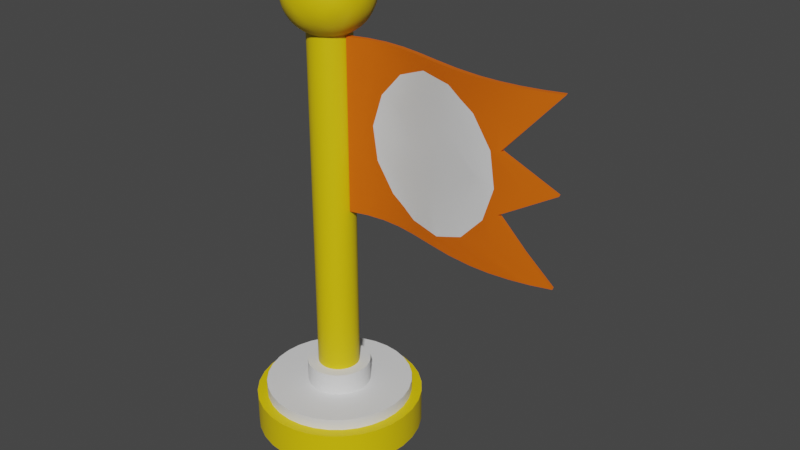 # Source: FlagPole.blend  (saved by Blender 3.6.11; exported with 4.5.12 LTS)
import bpy
from mathutils import Matrix  # noqa: F401  (used for matrix-valued properties, if any)

bpy.ops.wm.read_factory_settings(use_empty=True)
scene = bpy.context.scene
scene.name = 'Scene'

# ---- collections
col_collection = bpy.data.collections.new('Collection'); scene.collection.children.link(col_collection)

# ---- materials (node trees are filled in below, after node groups)
mat_chips = bpy.data.materials.new('Chips')
mat_chips.use_transparent_shadow = False
mat_egg___white = bpy.data.materials.new('Egg - White')
mat_egg___white.use_transparent_shadow = False
mat_carrot = bpy.data.materials.new('Carrot')
mat_carrot.use_transparent_shadow = False

# ---- node groups
ng_auto_smooth = bpy.data.node_groups.new('Auto Smooth', 'GeometryNodeTree')
_s = ng_auto_smooth.interface.new_socket(name='Geometry', in_out='OUTPUT', socket_type='NodeSocketGeometry')
_s = ng_auto_smooth.interface.new_socket(name='Geometry', in_out='INPUT', socket_type='NodeSocketGeometry')
_s = ng_auto_smooth.interface.new_socket(name='Angle', in_out='INPUT', socket_type='NodeSocketFloat')
_s.subtype = 'ANGLE'
_s.min_value = 0.0
_s.max_value = 3.142
ng_auto_smooth.is_modifier = True
_N = ng_auto_smooth.nodes; _L = ng_auto_smooth.links
n0 = _N.new('NodeGroupOutput'); n0.name = 'Group Output'; n0.location = (480, -100)
n1 = _N.new('NodeGroupInput'); n1.name = 'Group Input'; n1.location = (-420, -300)
n2 = _N.new('NodeGroupInput'); n2.name = 'Group Input.001'; n2.location = (-60, -100)
n3 = _N.new('GeometryNodeSetShadeSmooth'); n3.name = 'Set Shade Smooth'; n3.location = (120, -100)
n3.domain = 'EDGE'
n4 = _N.new('GeometryNodeSetShadeSmooth'); n4.name = 'Set Shade Smooth.001'; n4.location = (300, -100)
n5 = _N.new('GeometryNodeInputMeshEdgeAngle'); n5.name = 'Edge Angle'; n5.location = (-420, -220)
n6 = _N.new('GeometryNodeInputEdgeSmooth'); n6.name = 'Is Edge Smooth'; n6.location = (-60, -160)
n7 = _N.new('GeometryNodeInputShadeSmooth'); n7.name = 'Is Face Smooth'; n7.location = (-240, -340)
n8 = _N.new('FunctionNodeBooleanMath'); n8.name = 'Boolean Math'; n8.location = (-60, -220)
n9 = _N.new('FunctionNodeCompare'); n9.name = 'Compare'; n9.location = (-240, -180)
n9.operation = 'LESS_EQUAL'
_L.new(n5.outputs[0], n9.inputs[0])
_L.new(n4.outputs[0], n0.inputs[0])
_L.new(n1.outputs[1], n9.inputs[1])
_L.new(n9.outputs[0], n8.inputs[0])
_L.new(n7.outputs[0], n8.inputs[1])
_L.new(n2.outputs[0], n3.inputs[0])
_L.new(n6.outputs[0], n3.inputs[1])
_L.new(n3.outputs[0], n4.inputs[0])
_L.new(n8.outputs[0], n3.inputs[2])
n0.is_active_output = True

# ---- material node trees
mat_chips.use_nodes = True; mat_chips.node_tree.nodes.clear()
_N = mat_chips.node_tree.nodes; _L = mat_chips.node_tree.links
n0 = _N.new('ShaderNodeBsdfPrincipled'); n0.name = 'Principled BSDF'; n0.location = (10, 300)
n0.distribution = 'GGX'
n0.subsurface_method = 'RANDOM_WALK_SKIN'
n0.inputs[0].default_value = (0.8, 0.5827, 0.0, 1.0)
n0.inputs[3].default_value = 1.45
n0.inputs[27].default_value = (0.0, 0.0, 0.0, 1.0)
n0.inputs[28].default_value = 1.0
n1 = _N.new('ShaderNodeOutputMaterial'); n1.name = 'Material Output'; n1.location = (300, 300)
_L.new(n0.outputs[0], n1.inputs[0])
n1.is_active_output = True
mat_egg___white.use_nodes = True; mat_egg___white.node_tree.nodes.clear()
_N = mat_egg___white.node_tree.nodes; _L = mat_egg___white.node_tree.links
n0 = _N.new('ShaderNodeBsdfPrincipled'); n0.name = 'Principled BSDF'; n0.location = (10, 300)
n0.distribution = 'GGX'
n0.subsurface_method = 'RANDOM_WALK_SKIN'
n0.inputs[3].default_value = 1.45
n0.inputs[27].default_value = (0.0, 0.0, 0.0, 1.0)
n0.inputs[28].default_value = 1.0
n1 = _N.new('ShaderNodeOutputMaterial'); n1.name = 'Material Output'; n1.location = (300, 300)
_L.new(n0.outputs[0], n1.inputs[0])
n1.is_active_output = True
mat_carrot.use_nodes = True; mat_carrot.node_tree.nodes.clear()
_N = mat_carrot.node_tree.nodes; _L = mat_carrot.node_tree.links
n0 = _N.new('ShaderNodeBsdfPrincipled'); n0.name = 'Principled BSDF'; n0.location = (10, 300)
n0.distribution = 'GGX'
n0.subsurface_method = 'RANDOM_WALK_SKIN'
n0.inputs[0].default_value = (0.8, 0.1308, 0.0, 1.0)
n0.inputs[3].default_value = 1.45
n0.inputs[27].default_value = (0.0, 0.0, 0.0, 1.0)
n0.inputs[28].default_value = 1.0
n1 = _N.new('ShaderNodeOutputMaterial'); n1.name = 'Material Output'; n1.location = (300, 300)
_L.new(n0.outputs[0], n1.inputs[0])
n1.is_active_output = True

# ---- world
world_world = bpy.data.worlds.new('World'); scene.world = world_world
world_world.use_nodes = True; world_world.node_tree.nodes.clear()
_N = world_world.node_tree.nodes; _L = world_world.node_tree.links
n0 = _N.new('ShaderNodeOutputWorld'); n0.name = 'World Output'; n0.location = (300, 300)
n1 = _N.new('ShaderNodeBackground'); n1.name = 'Background'; n1.location = (10, 300)
n1.inputs[0].default_value = (0.05088, 0.05088, 0.05088, 1.0)
_L.new(n1.outputs[0], n0.inputs[0])
n0.is_active_output = True
world_world.color = (0.05088, 0.05088, 0.05088)
world_world.use_sun_shadow = False
world_world.sun_shadow_jitter_overblur = 0.0

# ---- meshes
me_cylinder = bpy.data.meshes.new('Cylinder')
me_cylinder.from_pydata([(0.0, 1.0, -1.0), (0.0, 0.879, 1.0), (0.1951, 0.9808, -1.0), (0.1715, 0.8621, 1.0), (0.3827, 0.9239, -1.0), (0.3364, 0.8121, 1.0), (0.5556, 0.8315, -1.0), (0.4883, 0.7309, 1.0), (0.7071, 0.7071, -1.0), (0.6215, 0.6215, 1.0), (0.8315, 0.5556, -1.0), (0.7309, 0.4883, 1.0), (0.9239, 0.3827, -1.0), (0.8121, 0.3364, 1.0), (0.9808, 0.1951, -1.0), (0.8621, 0.1715, 1.0), (1.0, 0.0, -1.0), (0.879, 0.0, 1.0), (0.9808, -0.1951, -1.0), (0.8621, -0.1715, 1.0), (0.9239, -0.3827, -1.0), (0.8121, -0.3364, 1.0), (0.8315, -0.5556, -1.0), (0.7309, -0.4883, 1.0), (0.7071, -0.7071, -1.0), (0.6215, -0.6215, 1.0), (0.5556, -0.8315, -1.0), (0.4883, -0.7309, 1.0), (0.3827, -0.9239, -1.0), (0.3364, -0.8121, 1.0), (0.1951, -0.9808, -1.0), (0.1715, -0.8621, 1.0), (0.0, -1.0, -1.0), (0.0, -0.879, 1.0), (-0.1951, -0.9808, -1.0), (-0.1715, -0.8621, 1.0), (-0.3827, -0.9239, -1.0), (-0.3364, -0.8121, 1.0), (-0.5556, -0.8315, -1.0), (-0.4883, -0.7309, 1.0), (-0.7071, -0.7071, -1.0), (-0.6215, -0.6215, 1.0), (-0.8315, -0.5556, -1.0), (-0.7309, -0.4883, 1.0), (-0.9239, -0.3827, -1.0), (-0.8121, -0.3364, 1.0), (-0.9808, -0.1951, -1.0), (-0.8621, -0.1715, 1.0), (-1.0, 0.0, -1.0), (-0.879, 0.0, 1.0), (-0.9808, 0.1951, -1.0), (-0.8621, 0.1715, 1.0), (-0.9239, 0.3827, -1.0), (-0.8121, 0.3364, 1.0), (-0.8315, 0.5556, -1.0), (-0.7309, 0.4883, 1.0), (-0.7071, 0.7071, -1.0), (-0.6215, 0.6215, 1.0), (-0.5556, 0.8315, -1.0), (-0.4883, 0.7309, 1.0), (-0.3827, 0.9239, -1.0), (-0.3364, 0.8121, 1.0), (-0.1951, 0.9808, -1.0), (-0.1715, 0.8621, 1.0), (0.1951, 0.9808, 1.0), (0.0, 1.0, 1.0), (0.3827, 0.9239, 1.0), (0.5556, 0.8315, 1.0), (0.7071, 0.7071, 1.0), (0.8315, 0.5556, 1.0), (0.9239, 0.3827, 1.0), (0.9808, 0.1951, 1.0), (1.0, 0.0, 1.0), (0.9808, -0.1951, 1.0), (0.9239, -0.3827, 1.0), (0.8315, -0.5556, 1.0), (0.7071, -0.7071, 1.0), (0.5556, -0.8315, 1.0), (0.3827, -0.9239, 1.0), (0.1951, -0.9808, 1.0), (0.0, -1.0, 1.0), (-0.1951, -0.9808, 1.0), (-0.3827, -0.9239, 1.0), (-0.5556, -0.8315, 1.0), (-0.7071, -0.7071, 1.0), (-0.8315, -0.5556, 1.0), (-0.9239, -0.3827, 1.0), (-0.9808, -0.1951, 1.0), (-1.0, 0.0, 1.0), (-0.9808, 0.1951, 1.0), (-0.9239, 0.3827, 1.0), (-0.8315, 0.5556, 1.0), (-0.7071, 0.7071, 1.0), (-0.5556, 0.8315, 1.0), (-0.3827, 0.9239, 1.0), (-0.1951, 0.9808, 1.0), (0.07358, 0.3699, 1.674), (-2.14e-09, 0.3772, 1.674), (0.1443, 0.3484, 1.674), (0.2095, 0.3136, 1.674), (0.2667, 0.2667, 1.674), (0.3136, 0.2095, 1.674), (0.3484, 0.1443, 1.674), (0.3699, 0.07358, 1.674), (0.3772, 0.0, 1.674), (0.3699, -0.07358, 1.674), (0.3484, -0.1443, 1.674), (0.3136, -0.2095, 1.674), (0.2667, -0.2667, 1.674), (0.2095, -0.3136, 1.674), (0.1443, -0.3484, 1.674), (0.07358, -0.3699, 1.674), (-2.14e-09, -0.3772, 1.674), (-0.07358, -0.3699, 1.674), (-0.1443, -0.3484, 1.674), (-0.2095, -0.3136, 1.674), (-0.2667, -0.2667, 1.674), (-0.3136, -0.2095, 1.674), (-0.3484, -0.1443, 1.674), (-0.3699, -0.07358, 1.674), (-0.3772, 0.0, 1.674), (-0.3699, 0.07358, 1.674), (-0.3484, 0.1443, 1.674), (-0.3136, 0.2095, 1.674), (-0.2667, 0.2667, 1.674), (-0.2095, 0.3136, 1.674), (-0.1443, 0.3484, 1.674), (-0.07358, 0.3699, 1.674), (0.1715, 0.8621, 1.674), (-2.14e-09, 0.879, 1.674), (0.3364, 0.8121, 1.674), (0.4883, 0.7309, 1.674), (0.6215, 0.6215, 1.674), (0.7309, 0.4883, 1.674), (0.8121, 0.3364, 1.674), (0.8621, 0.1715, 1.674), (0.879, 0.0, 1.674), (0.8621, -0.1715, 1.674), (0.8121, -0.3364, 1.674), (0.7309, -0.4883, 1.674), (0.6215, -0.6215, 1.674), (0.4883, -0.7309, 1.674), (0.3364, -0.8121, 1.674), (0.1715, -0.8621, 1.674), (-2.14e-09, -0.879, 1.674), (-0.1715, -0.8621, 1.674), (-0.3364, -0.8121, 1.674), (-0.4883, -0.7309, 1.674), (-0.6215, -0.6215, 1.674), (-0.7309, -0.4883, 1.674), (-0.8121, -0.3364, 1.674), (-0.8621, -0.1715, 1.674), (-0.879, 0.0, 1.674), (-0.8621, 0.1715, 1.674), (-0.8121, 0.3364, 1.674), (-0.7309, 0.4883, 1.674), (-0.6215, 0.6215, 1.674), (-0.4883, 0.7309, 1.674), (-0.3364, 0.8121, 1.674), (-0.1715, 0.8621, 1.674), (0.04844, 0.2435, 2.968), (-5.238e-08, 0.2483, 2.968), (0.09502, 0.2294, 2.968), (0.1379, 0.2064, 2.968), (0.1756, 0.1756, 2.968), (0.2064, 0.1379, 2.968), (0.2294, 0.09502, 2.968), (0.2435, 0.04844, 2.968), (0.2483, 5.21e-08, 2.968), (0.2435, -0.04844, 2.968), (0.2294, -0.09502, 2.968), (0.2064, -0.1379, 2.968), (0.1756, -0.1756, 2.968), (0.1379, -0.2064, 2.968), (0.09502, -0.2294, 2.968), (0.04844, -0.2435, 2.968), (5.182e-08, -0.2483, 2.968), (-0.04844, -0.2435, 2.968), (-0.09502, -0.2294, 2.968), (-0.1379, -0.2064, 2.968), (-0.1756, -0.1756, 2.968), (-0.2064, -0.1379, 2.968), (-0.2294, -0.09502, 2.968), (-0.2435, -0.04844, 2.968), (-0.2483, -5.21e-08, 2.968), (-0.2435, 0.04844, 2.968), (-0.2294, 0.09502, 2.968), (-0.2064, 0.1379, 2.968), (-0.1756, 0.1756, 2.968), (-0.1379, 0.2064, 2.968), (-0.09502, 0.2294, 2.968), (-0.04844, 0.2435, 2.968), (0.07358, 0.3699, 2.968), (-2.807e-10, 0.3772, 2.968), (0.1443, 0.3484, 2.968), (0.2095, 0.3136, 2.968), (0.2667, 0.2667, 2.968), (0.3136, 0.2095, 2.968), (0.3484, 0.1443, 2.968), (0.3699, 0.07358, 2.968), (0.3772, 0.0, 2.968), (0.3699, -0.07358, 2.968), (0.3484, -0.1443, 2.968), (0.3136, -0.2095, 2.968), (0.2667, -0.2667, 2.968), (0.2095, -0.3136, 2.968), (0.1443, -0.3484, 2.968), (0.07358, -0.3699, 2.968), (-2.807e-10, -0.3772, 2.968), (-0.07358, -0.3699, 2.968), (-0.1443, -0.3484, 2.968), (-0.2095, -0.3136, 2.968), (-0.2667, -0.2667, 2.968), (-0.3136, -0.2095, 2.968), (-0.3484, -0.1443, 2.968), (-0.3699, -0.07358, 2.968), (-0.3772, 0.0, 2.968), (-0.3699, 0.07358, 2.968), (-0.3484, 0.1443, 2.968), (-0.3136, 0.2095, 2.968), (-0.2667, 0.2667, 2.968), (-0.2095, 0.3136, 2.968), (-0.1443, 0.3484, 2.968), (-0.07358, 0.3699, 2.968), (0.04844, 0.2435, 22.74), (-6.754e-07, 0.2483, 22.74), (0.09502, 0.2294, 22.74), (0.1379, 0.2064, 22.74), (0.1756, 0.1756, 22.74), (0.2064, 0.1379, 22.74), (0.2294, 0.09502, 22.74), (0.2435, 0.04844, 22.74), (0.2483, 5.21e-08, 22.74), (0.2435, -0.04844, 22.74), (0.2294, -0.09502, 22.74), (0.2064, -0.1379, 22.74), (0.1756, -0.1756, 22.74), (0.1379, -0.2064, 22.74), (0.09502, -0.2294, 22.74), (0.04844, -0.2435, 22.74), (-5.712e-07, -0.2483, 22.74), (-0.04844, -0.2435, 22.74), (-0.09502, -0.2294, 22.74), (-0.1379, -0.2064, 22.74), (-0.1756, -0.1756, 22.74), (-0.2064, -0.1379, 22.74), (-0.2294, -0.09502, 22.74), (-0.2435, -0.04844, 22.74), (-0.2483, -5.21e-08, 22.74), (-0.2435, 0.04844, 22.74), (-0.2294, 0.09502, 22.74), (-0.2064, 0.1379, 22.74), (-0.1756, 0.1756, 22.74), (-0.1379, 0.2064, 22.74), (-0.09502, 0.2294, 22.74), (-0.04844, 0.2435, 22.74)], [], [(0, 65, 64, 2), (2, 64, 66, 4), (4, 66, 67, 6), (6, 67, 68, 8), (8, 68, 69, 10), (10, 69, 70, 12), (12, 70, 71, 14), (14, 71, 72, 16), (16, 72, 73, 18), (18, 73, 74, 20), (20, 74, 75, 22), (22, 75, 76, 24), (24, 76, 77, 26), (26, 77, 78, 28), (28, 78, 79, 30), (30, 79, 80, 32), (32, 80, 81, 34), (34, 81, 82, 36), (36, 82, 83, 38), (38, 83, 84, 40), (40, 84, 85, 42), (42, 85, 86, 44), (44, 86, 87, 46), (46, 87, 88, 48), (48, 88, 89, 50), (50, 89, 90, 52), (52, 90, 91, 54), (54, 91, 92, 56), (56, 92, 93, 58), (58, 93, 94, 60), (23, 21, 138, 139), (60, 94, 95, 62), (62, 95, 65, 0), (0, 2, 4, 6, 8, 10, 12, 14, 16, 18, 20, 22, 24, 26, 28, 30, 32, 34, 36, 38, 40, 42, 44, 46, 48, 50, 52, 54, 56, 58, 60, 62), (1, 3, 64, 65), (3, 5, 66, 64), (5, 7, 67, 66), (7, 9, 68, 67), (9, 11, 69, 68), (11, 13, 70, 69), (13, 15, 71, 70), (15, 17, 72, 71), (17, 19, 73, 72), (19, 21, 74, 73), (21, 23, 75, 74), (23, 25, 76, 75), (25, 27, 77, 76), (27, 29, 78, 77), (29, 31, 79, 78), (31, 33, 80, 79), (33, 35, 81, 80), (35, 37, 82, 81), (37, 39, 83, 82), (39, 41, 84, 83), (41, 43, 85, 84), (43, 45, 86, 85), (45, 47, 87, 86), (47, 49, 88, 87), (49, 51, 89, 88), (51, 53, 90, 89), (53, 55, 91, 90), (55, 57, 92, 91), (57, 59, 93, 92), (59, 61, 94, 93), (61, 63, 95, 94), (63, 1, 65, 95), (121, 120, 216, 217), (51, 49, 152, 153), (25, 23, 139, 140), (53, 51, 153, 154), (27, 25, 140, 141), (55, 53, 154, 155), (29, 27, 141, 142), (3, 1, 129, 128), (57, 55, 155, 156), (31, 29, 142, 143), (5, 3, 128, 130), (59, 57, 156, 157), (33, 31, 143, 144), (7, 5, 130, 131), (61, 59, 157, 158), (35, 33, 144, 145), (9, 7, 131, 132), (63, 61, 158, 159), (37, 35, 145, 146), (11, 9, 132, 133), (1, 63, 159, 129), (39, 37, 146, 147), (13, 11, 133, 134), (41, 39, 147, 148), (15, 13, 134, 135), (43, 41, 148, 149), (17, 15, 135, 136), (45, 43, 149, 150), (19, 17, 136, 137), (47, 45, 150, 151), (21, 19, 137, 138), (49, 47, 151, 152), (97, 96, 128, 129), (96, 98, 130, 128), (98, 99, 131, 130), (99, 100, 132, 131), (100, 101, 133, 132), (101, 102, 134, 133), (102, 103, 135, 134), (103, 104, 136, 135), (104, 105, 137, 136), (105, 106, 138, 137), (106, 107, 139, 138), (107, 108, 140, 139), (108, 109, 141, 140), (109, 110, 142, 141), (110, 111, 143, 142), (111, 112, 144, 143), (112, 113, 145, 144), (113, 114, 146, 145), (114, 115, 147, 146), (115, 116, 148, 147), (116, 117, 149, 148), (117, 118, 150, 149), (118, 119, 151, 150), (119, 120, 152, 151), (120, 121, 153, 152), (121, 122, 154, 153), (122, 123, 155, 154), (123, 124, 156, 155), (124, 125, 157, 156), (125, 126, 158, 157), (126, 127, 159, 158), (127, 97, 129, 159), (183, 182, 246, 247), (108, 107, 203, 204), (122, 121, 217, 218), (109, 108, 204, 205), (123, 122, 218, 219), (110, 109, 205, 206), (96, 97, 193, 192), (124, 123, 219, 220), (111, 110, 206, 207), (98, 96, 192, 194), (125, 124, 220, 221), (112, 111, 207, 208), (99, 98, 194, 195), (126, 125, 221, 222), (113, 112, 208, 209), (100, 99, 195, 196), (127, 126, 222, 223), (114, 113, 209, 210), (101, 100, 196, 197), (97, 127, 223, 193), (115, 114, 210, 211), (102, 101, 197, 198), (116, 115, 211, 212), (103, 102, 198, 199), (117, 116, 212, 213), (104, 103, 199, 200), (118, 117, 213, 214), (105, 104, 200, 201), (119, 118, 214, 215), (106, 105, 201, 202), (120, 119, 215, 216), (107, 106, 202, 203), (161, 160, 192, 193), (160, 162, 194, 192), (162, 163, 195, 194), (163, 164, 196, 195), (164, 165, 197, 196), (165, 166, 198, 197), (166, 167, 199, 198), (167, 168, 200, 199), (168, 169, 201, 200), (169, 170, 202, 201), (170, 171, 203, 202), (171, 172, 204, 203), (172, 173, 205, 204), (173, 174, 206, 205), (174, 175, 207, 206), (175, 176, 208, 207), (176, 177, 209, 208), (177, 178, 210, 209), (178, 179, 211, 210), (179, 180, 212, 211), (180, 181, 213, 212), (181, 182, 214, 213), (182, 183, 215, 214), (183, 184, 216, 215), (184, 185, 217, 216), (185, 186, 218, 217), (186, 187, 219, 218), (187, 188, 220, 219), (188, 189, 221, 220), (189, 190, 222, 221), (190, 191, 223, 222), (191, 161, 193, 223), (224, 225, 255, 254, 253, 252, 251, 250, 249, 248, 247, 246, 245, 244, 243, 242, 241, 240, 239, 238, 237, 236, 235, 234, 233, 232, 231, 230, 229, 228, 227, 226), (170, 169, 233, 234), (184, 183, 247, 248), (171, 170, 234, 235), (185, 184, 248, 249), (172, 171, 235, 236), (186, 185, 249, 250), (173, 172, 236, 237), (187, 186, 250, 251), (174, 173, 237, 238), (160, 161, 225, 224), (188, 187, 251, 252), (175, 174, 238, 239), (162, 160, 224, 226), (189, 188, 252, 253), (176, 175, 239, 240), (163, 162, 226, 227), (190, 189, 253, 254), (177, 176, 240, 241), (164, 163, 227, 228), (191, 190, 254, 255), (178, 177, 241, 242), (165, 164, 228, 229), (161, 191, 255, 225), (179, 178, 242, 243), (166, 165, 229, 230), (180, 179, 243, 244), (167, 166, 230, 231), (181, 180, 244, 245), (168, 167, 231, 232), (182, 181, 245, 246), (169, 168, 232, 233)])
me_cylinder.polygons.foreach_set('use_smooth', [True] * 226)
me_cylinder.polygons.foreach_set('material_index', [0, 0, 0, 0, 0, 0, 0, 0, 0, 0, 0, 0, 0, 0, 0, 0, 0, 0, 0, 0, 0, 0, 0, 0, 0, 0, 0, 0, 0, 0, 1, 0, 0, 0, 0, 0, 0, 0, 0, 0, 0, 0, 0, 0, 0, 0, 0, 0, 0, 0, 0, 0, 0, 0, 0, 0, 0, 0, 0, 0, 0, 0, 0, 0, 0, 0, 1, 1, 1, 1, 1, 1, 1, 1, 1, 1, 1, 1, 1, 1, 1, 1, 1, 1, 1, 1, 1, 1, 1, 1, 1, 1, 1, 1, 1, 1, 1, 1, 1, 1, 1, 1, 1, 1, 1, 1, 1, 1, 1, 1, 1, 1, 1, 1, 1, 1, 1, 1, 1, 1, 1, 1, 1, 1, 1, 1, 1, 1, 1, 1, 0, 1, 1, 1, 1, 1, 1, 1, 1, 1, 1, 1, 1, 1, 1, 1, 1, 1, 1, 1, 1, 1, 1, 1, 1, 1, 1, 1, 1, 1, 1, 1, 1, 1, 1, 1, 1, 1, 1, 1, 1, 1, 1, 1, 1, 1, 1, 1, 1, 1, 1, 1, 1, 1, 1, 1, 1, 1, 1, 1, 1, 1, 1, 1, 0, 0, 0, 0, 0, 0, 0, 0, 0, 0, 0, 0, 0, 0, 0, 0, 0, 0, 0, 0, 0, 0, 0, 0, 0, 0, 0, 0, 0, 0, 0, 0])
_uv = me_cylinder.uv_layers.new(name='UVMap')
_uv.uv.foreach_set('vector', [1.0, 0.5, 1.0, 1.0, 0.9688, 1.0, 0.9688, 0.5, 0.9688, 0.5, 0.9688, 1.0, 0.9375, 1.0, 0.9375, 0.5, 0.9375, 0.5, 0.9375, 1.0, 0.9062, 1.0, 0.9062, 0.5, 0.9062, 0.5, 0.9062, 1.0, 0.875, 1.0, 0.875, 0.5, 0.875, 0.5, 0.875, 1.0, 0.8438, 1.0, 0.8438, 0.5, 0.8438, 0.5, 0.8438, 1.0, 0.8125, 1.0, 0.8125, 0.5, 0.8125, 0.5, 0.8125, 1.0, 0.7812, 1.0, 0.7812, 0.5, 0.7812, 0.5, 0.7812, 1.0, 0.75, 1.0, 0.75, 0.5, 0.75, 0.5, 0.75, 1.0, 0.7188, 1.0, 0.7188, 0.5, 0.7188, 0.5, 0.7188, 1.0, 0.6875, 1.0, 0.6875, 0.5, 0.6875, 0.5, 0.6875, 1.0, 0.6562, 1.0, 0.6562, 0.5, 0.6562, 0.5, 0.6562, 1.0, 0.625, 1.0, 0.625, 0.5, 0.625, 0.5, 0.625, 1.0, 0.5938, 1.0, 0.5938, 0.5, 0.5938, 0.5, 0.5938, 1.0, 0.5625, 1.0, 0.5625, 0.5, 0.5625, 0.5, 0.5625, 1.0, 0.5312, 1.0, 0.5312, 0.5, 0.5312, 0.5, 0.5312, 1.0, 0.5, 1.0, 0.5, 0.5, 0.5, 0.5, 0.5, 1.0, 0.4688, 1.0, 0.4688, 0.5, 0.4688, 0.5, 0.4688, 1.0, 0.4375, 1.0, 0.4375, 0.5, 0.4375, 0.5, 0.4375, 1.0, 0.4062, 1.0, 0.4062, 0.5, 0.4062, 0.5, 0.4062, 1.0, 0.375, 1.0, 0.375, 0.5, 0.375, 0.5, 0.375, 1.0, 0.3438, 1.0, 0.3438, 0.5, 0.3438, 0.5, 0.3438, 1.0, 0.3125, 1.0, 0.3125, 0.5, 0.3125, 0.5, 0.3125, 1.0, 0.2812, 1.0, 0.2812, 0.5, 0.2812, 0.5, 0.2812, 1.0, 0.25, 1.0, 0.25, 0.5, 0.25, 0.5, 0.25, 1.0, 0.2188, 1.0, 0.2188, 0.5, 0.2188, 0.5, 0.2188, 1.0, 0.1875, 1.0, 0.1875, 0.5, 0.1875, 0.5, 0.1875, 1.0, 0.1562, 1.0, 0.1562, 0.5, 0.1562, 0.5, 0.1562, 1.0, 0.125, 1.0, 0.125, 0.5, 0.125, 0.5, 0.125, 1.0, 0.09375, 1.0, 0.09375, 0.5, 0.09375, 0.5, 0.09375, 1.0, 0.0625, 1.0, 0.0625, 0.5, 0.4254, 0.1328, 0.4449, 0.1693, 0.4449, 0.1693, 0.4254, 0.1328, 0.0625, 0.5, 0.0625, 1.0, 0.03125, 1.0, 0.03125, 0.5, 0.03125, 0.5, 0.03125, 1.0, 0.0, 1.0, 0.0, 0.5, 0.75, 0.49, 0.7968, 0.4854, 0.8418, 0.4717, 0.8833, 0.4496, 0.9197, 0.4197, 0.9496, 0.3833, 0.9717, 0.3418, 0.9854, 0.2968, 0.99, 0.25, 0.9854, 0.2032, 0.9717, 0.1582, 0.9496, 0.1167, 0.9197, 0.08029, 0.8833, 0.05045, 0.8418, 0.02827, 0.7968, 0.01461, 0.75, 0.01, 0.7032, 0.01461, 0.6582, 0.02827, 0.6167, 0.05045, 0.5803, 0.08029, 0.5504, 0.1167, 0.5283, 0.1582, 0.5146, 0.2032, 0.51, 0.25, 0.5146, 0.2968, 0.5283, 0.3418, 0.5504, 0.3833, 0.5803, 0.4197, 0.6167, 0.4496, 0.6582, 0.4717, 0.7032, 0.4854, 0.25, 0.461, 0.2912, 0.4569, 0.2968, 0.4854, 0.25, 0.49, 0.2912, 0.4569, 0.3307, 0.4449, 0.3418, 0.4717, 0.2968, 0.4854, 0.3307, 0.4449, 0.3672, 0.4254, 0.3833, 0.4496, 0.3418, 0.4717, 0.3672, 0.4254, 0.3992, 0.3992, 0.4197, 0.4197, 0.3833, 0.4496, 0.3992, 0.3992, 0.4254, 0.3672, 0.4496, 0.3833, 0.4197, 0.4197, 0.4254, 0.3672, 0.4449, 0.3307, 0.4717, 0.3418, 0.4496, 0.3833, 0.4449, 0.3307, 0.4569, 0.2912, 0.4854, 0.2968, 0.4717, 0.3418, 0.4569, 0.2912, 0.461, 0.25, 0.49, 0.25, 0.4854, 0.2968, 0.461, 0.25, 0.4569, 0.2088, 0.4854, 0.2032, 0.49, 0.25, 0.4569, 0.2088, 0.4449, 0.1693, 0.4717, 0.1582, 0.4854, 0.2032, 0.4449, 0.1693, 0.4254, 0.1328, 0.4496, 0.1167, 0.4717, 0.1582, 0.4254, 0.1328, 0.3992, 0.1008, 0.4197, 0.08029, 0.4496, 0.1167, 0.3992, 0.1008, 0.3672, 0.07459, 0.3833, 0.05045, 0.4197, 0.08029, 0.3672, 0.07459, 0.3307, 0.0551, 0.3418, 0.02827, 0.3833, 0.05045, 0.3307, 0.0551, 0.2912, 0.04309, 0.2968, 0.01461, 0.3418, 0.02827, 0.2912, 0.04309, 0.25, 0.03904, 0.25, 0.01, 0.2968, 0.01461, 0.25, 0.03904, 0.2088, 0.04309, 0.2032, 0.01461, 0.25, 0.01, 0.2088, 0.04309, 0.1693, 0.0551, 0.1582, 0.02827, 0.2032, 0.01461, 0.1693, 0.0551, 0.1328, 0.07459, 0.1167, 0.05045, 0.1582, 0.02827, 0.1328, 0.07459, 0.1008, 0.1008, 0.08029, 0.08029, 0.1167, 0.05045, 0.1008, 0.1008, 0.07459, 0.1328, 0.05045, 0.1167, 0.08029, 0.08029, 0.07459, 0.1328, 0.0551, 0.1693, 0.02827, 0.1582, 0.05045, 0.1167, 0.0551, 0.1693, 0.04309, 0.2088, 0.01461, 0.2032, 0.02827, 0.1582, 0.04309, 0.2088, 0.03904, 0.25, 0.01, 0.25, 0.01461, 0.2032, 0.03904, 0.25, 0.04309, 0.2912, 0.01461, 0.2968, 0.01, 0.25, 0.04309, 0.2912, 0.0551, 0.3307, 0.02827, 0.3418, 0.01461, 0.2968, 0.0551, 0.3307, 0.07459, 0.3672, 0.05045, 0.3833, 0.02827, 0.3418, 0.07459, 0.3672, 0.1008, 0.3992, 0.08029, 0.4197, 0.05045, 0.3833, 0.1008, 0.3992, 0.1328, 0.4254, 0.1167, 0.4496, 0.08029, 0.4197, 0.1328, 0.4254, 0.1693, 0.4449, 0.1582, 0.4717, 0.1167, 0.4496, 0.1693, 0.4449, 0.2088, 0.4569, 0.2032, 0.4854, 0.1582, 0.4717, 0.2088, 0.4569, 0.25, 0.461, 0.25, 0.49, 0.2032, 0.4854, 0.1612, 0.2677, 0.1595, 0.25, 0.1595, 0.25, 0.1612, 0.2677, 0.04309, 0.2912, 0.03904, 0.25, 0.03904, 0.25, 0.04309, 0.2912, 0.3992, 0.1008, 0.4254, 0.1328, 0.4254, 0.1328, 0.3992, 0.1008, 0.0551, 0.3307, 0.04309, 0.2912, 0.04309, 0.2912, 0.0551, 0.3307, 0.3672, 0.07459, 0.3992, 0.1008, 0.3992, 0.1008, 0.3672, 0.07459, 0.07459, 0.3672, 0.0551, 0.3307, 0.0551, 0.3307, 0.07459, 0.3672, 0.3307, 0.0551, 0.3672, 0.07459, 0.3672, 0.07459, 0.3307, 0.0551, 0.2912, 0.4569, 0.25, 0.461, 0.25, 0.461, 0.2912, 0.4569, 0.1008, 0.3992, 0.07459, 0.3672, 0.07459, 0.3672, 0.1008, 0.3992, 0.2912, 0.04309, 0.3307, 0.0551, 0.3307, 0.0551, 0.2912, 0.04309, 0.3307, 0.4449, 0.2912, 0.4569, 0.2912, 0.4569, 0.3307, 0.4449, 0.1328, 0.4254, 0.1008, 0.3992, 0.1008, 0.3992, 0.1328, 0.4254, 0.25, 0.03904, 0.2912, 0.04309, 0.2912, 0.04309, 0.25, 0.03904, 0.3672, 0.4254, 0.3307, 0.4449, 0.3307, 0.4449, 0.3672, 0.4254, 0.1693, 0.4449, 0.1328, 0.4254, 0.1328, 0.4254, 0.1693, 0.4449, 0.2088, 0.04309, 0.25, 0.03904, 0.25, 0.03904, 0.2088, 0.04309, 0.3992, 0.3992, 0.3672, 0.4254, 0.3672, 0.4254, 0.3992, 0.3992, 0.2088, 0.4569, 0.1693, 0.4449, 0.1693, 0.4449, 0.2088, 0.4569, 0.1693, 0.0551, 0.2088, 0.04309, 0.2088, 0.04309, 0.1693, 0.0551, 0.4254, 0.3672, 0.3992, 0.3992, 0.3992, 0.3992, 0.4254, 0.3672, 0.25, 0.461, 0.2088, 0.4569, 0.2088, 0.4569, 0.25, 0.461, 0.1328, 0.07459, 0.1693, 0.0551, 0.1693, 0.0551, 0.1328, 0.07459, 0.4449, 0.3307, 0.4254, 0.3672, 0.4254, 0.3672, 0.4449, 0.3307, 0.1008, 0.1008, 0.1328, 0.07459, 0.1328, 0.07459, 0.1008, 0.1008, 0.4569, 0.2912, 0.4449, 0.3307, 0.4449, 0.3307, 0.4569, 0.2912, 0.07459, 0.1328, 0.1008, 0.1008, 0.1008, 0.1008, 0.07459, 0.1328, 0.461, 0.25, 0.4569, 0.2912, 0.4569, 0.2912, 0.461, 0.25, 0.0551, 0.1693, 0.07459, 0.1328, 0.07459, 0.1328, 0.0551, 0.1693, 0.4569, 0.2088, 0.461, 0.25, 0.461, 0.25, 0.4569, 0.2088, 0.04309, 0.2088, 0.0551, 0.1693, 0.0551, 0.1693, 0.04309, 0.2088, 0.4449, 0.1693, 0.4569, 0.2088, 0.4569, 0.2088, 0.4449, 0.1693, 0.03904, 0.25, 0.04309, 0.2088, 0.04309, 0.2088, 0.03904, 0.25, 0.25, 0.3405, 0.2677, 0.3388, 0.2912, 0.4569, 0.25, 0.461, 0.2677, 0.3388, 0.2846, 0.3336, 0.3307, 0.4449, 0.2912, 0.4569, 0.2846, 0.3336, 0.3003, 0.3253, 0.3672, 0.4254, 0.3307, 0.4449, 0.3003, 0.3253, 0.314, 0.314, 0.3992, 0.3992, 0.3672, 0.4254, 0.314, 0.314, 0.3253, 0.3003, 0.4254, 0.3672, 0.3992, 0.3992, 0.3253, 0.3003, 0.3336, 0.2846, 0.4449, 0.3307, 0.4254, 0.3672, 0.3336, 0.2846, 0.3388, 0.2677, 0.4569, 0.2912, 0.4449, 0.3307, 0.3388, 0.2677, 0.3405, 0.25, 0.461, 0.25, 0.4569, 0.2912, 0.3405, 0.25, 0.3388, 0.2323, 0.4569, 0.2088, 0.461, 0.25, 0.3388, 0.2323, 0.3336, 0.2154, 0.4449, 0.1693, 0.4569, 0.2088, 0.3336, 0.2154, 0.3253, 0.1997, 0.4254, 0.1328, 0.4449, 0.1693, 0.3253, 0.1997, 0.314, 0.186, 0.3992, 0.1008, 0.4254, 0.1328, 0.314, 0.186, 0.3003, 0.1747, 0.3672, 0.07459, 0.3992, 0.1008, 0.3003, 0.1747, 0.2846, 0.1664, 0.3307, 0.0551, 0.3672, 0.07459, 0.2846, 0.1664, 0.2677, 0.1612, 0.2912, 0.04309, 0.3307, 0.0551, 0.2677, 0.1612, 0.25, 0.1595, 0.25, 0.03904, 0.2912, 0.04309, 0.25, 0.1595, 0.2323, 0.1612, 0.2088, 0.04309, 0.25, 0.03904, 0.2323, 0.1612, 0.2154, 0.1664, 0.1693, 0.0551, 0.2088, 0.04309, 0.2154, 0.1664, 0.1997, 0.1747, 0.1328, 0.07459, 0.1693, 0.0551, 0.1997, 0.1747, 0.186, 0.186, 0.1008, 0.1008, 0.1328, 0.07459, 0.186, 0.186, 0.1747, 0.1997, 0.07459, 0.1328, 0.1008, 0.1008, 0.1747, 0.1997, 0.1664, 0.2154, 0.0551, 0.1693, 0.07459, 0.1328, 0.1664, 0.2154, 0.1612, 0.2323, 0.04309, 0.2088, 0.0551, 0.1693, 0.1612, 0.2323, 0.1595, 0.25, 0.03904, 0.25, 0.04309, 0.2088, 0.1595, 0.25, 0.1612, 0.2677, 0.04309, 0.2912, 0.03904, 0.25, 0.1612, 0.2677, 0.1664, 0.2846, 0.0551, 0.3307, 0.04309, 0.2912, 0.1664, 0.2846, 0.1747, 0.3003, 0.07459, 0.3672, 0.0551, 0.3307, 0.1747, 0.3003, 0.186, 0.314, 0.1008, 0.3992, 0.07459, 0.3672, 0.186, 0.314, 0.1997, 0.3253, 0.1328, 0.4254, 0.1008, 0.3992, 0.1997, 0.3253, 0.2154, 0.3336, 0.1693, 0.4449, 0.1328, 0.4254, 0.2154, 0.3336, 0.2323, 0.3388, 0.2088, 0.4569, 0.1693, 0.4449, 0.2323, 0.3388, 0.25, 0.3405, 0.25, 0.461, 0.2088, 0.4569, 0.1916, 0.2384, 0.1949, 0.2272, 0.1949, 0.2272, 0.1916, 0.2384, 0.314, 0.186, 0.3253, 0.1997, 0.3253, 0.1997, 0.314, 0.186, 0.1664, 0.2846, 0.1612, 0.2677, 0.1612, 0.2677, 0.1664, 0.2846, 0.3003, 0.1747, 0.314, 0.186, 0.314, 0.186, 0.3003, 0.1747, 0.1747, 0.3003, 0.1664, 0.2846, 0.1664, 0.2846, 0.1747, 0.3003, 0.2846, 0.1664, 0.3003, 0.1747, 0.3003, 0.1747, 0.2846, 0.1664, 0.2677, 0.3388, 0.25, 0.3405, 0.25, 0.3405, 0.2677, 0.3388, 0.186, 0.314, 0.1747, 0.3003, 0.1747, 0.3003, 0.186, 0.314, 0.2677, 0.1612, 0.2846, 0.1664, 0.2846, 0.1664, 0.2677, 0.1612, 0.2846, 0.3336, 0.2677, 0.3388, 0.2677, 0.3388, 0.2846, 0.3336, 0.1997, 0.3253, 0.186, 0.314, 0.186, 0.314, 0.1997, 0.3253, 0.25, 0.1595, 0.2677, 0.1612, 0.2677, 0.1612, 0.25, 0.1595, 0.3003, 0.3253, 0.2846, 0.3336, 0.2846, 0.3336, 0.3003, 0.3253, 0.2154, 0.3336, 0.1997, 0.3253, 0.1997, 0.3253, 0.2154, 0.3336, 0.2323, 0.1612, 0.25, 0.1595, 0.25, 0.1595, 0.2323, 0.1612, 0.314, 0.314, 0.3003, 0.3253, 0.3003, 0.3253, 0.314, 0.314, 0.2323, 0.3388, 0.2154, 0.3336, 0.2154, 0.3336, 0.2323, 0.3388, 0.2154, 0.1664, 0.2323, 0.1612, 0.2323, 0.1612, 0.2154, 0.1664, 0.3253, 0.3003, 0.314, 0.314, 0.314, 0.314, 0.3253, 0.3003, 0.25, 0.3405, 0.2323, 0.3388, 0.2323, 0.3388, 0.25, 0.3405, 0.1997, 0.1747, 0.2154, 0.1664, 0.2154, 0.1664, 0.1997, 0.1747, 0.3336, 0.2846, 0.3253, 0.3003, 0.3253, 0.3003, 0.3336, 0.2846, 0.186, 0.186, 0.1997, 0.1747, 0.1997, 0.1747, 0.186, 0.186, 0.3388, 0.2677, 0.3336, 0.2846, 0.3336, 0.2846, 0.3388, 0.2677, 0.1747, 0.1997, 0.186, 0.186, 0.186, 0.186, 0.1747, 0.1997, 0.3405, 0.25, 0.3388, 0.2677, 0.3388, 0.2677, 0.3405, 0.25, 0.1664, 0.2154, 0.1747, 0.1997, 0.1747, 0.1997, 0.1664, 0.2154, 0.3388, 0.2323, 0.3405, 0.25, 0.3405, 0.25, 0.3388, 0.2323, 0.1612, 0.2323, 0.1664, 0.2154, 0.1664, 0.2154, 0.1612, 0.2323, 0.3336, 0.2154, 0.3388, 0.2323, 0.3388, 0.2323, 0.3336, 0.2154, 0.1595, 0.25, 0.1612, 0.2323, 0.1612, 0.2323, 0.1595, 0.25, 0.3253, 0.1997, 0.3336, 0.2154, 0.3336, 0.2154, 0.3253, 0.1997, 0.25, 0.3096, 0.2616, 0.3084, 0.2677, 0.3388, 0.25, 0.3405, 0.2616, 0.3084, 0.2728, 0.3051, 0.2846, 0.3336, 0.2677, 0.3388, 0.2728, 0.3051, 0.2831, 0.2995, 0.3003, 0.3253, 0.2846, 0.3336, 0.2831, 0.2995, 0.2921, 0.2921, 0.314, 0.314, 0.3003, 0.3253, 0.2921, 0.2921, 0.2995, 0.2831, 0.3253, 0.3003, 0.314, 0.314, 0.2995, 0.2831, 0.3051, 0.2728, 0.3336, 0.2846, 0.3253, 0.3003, 0.3051, 0.2728, 0.3084, 0.2616, 0.3388, 0.2677, 0.3336, 0.2846, 0.3084, 0.2616, 0.3096, 0.25, 0.3405, 0.25, 0.3388, 0.2677, 0.3096, 0.25, 0.3084, 0.2384, 0.3388, 0.2323, 0.3405, 0.25, 0.3084, 0.2384, 0.3051, 0.2272, 0.3336, 0.2154, 0.3388, 0.2323, 0.3051, 0.2272, 0.2995, 0.2169, 0.3253, 0.1997, 0.3336, 0.2154, 0.2995, 0.2169, 0.2921, 0.2079, 0.314, 0.186, 0.3253, 0.1997, 0.2921, 0.2079, 0.2831, 0.2005, 0.3003, 0.1747, 0.314, 0.186, 0.2831, 0.2005, 0.2728, 0.1949, 0.2846, 0.1664, 0.3003, 0.1747, 0.2728, 0.1949, 0.2616, 0.1916, 0.2677, 0.1612, 0.2846, 0.1664, 0.2616, 0.1916, 0.25, 0.1904, 0.25, 0.1595, 0.2677, 0.1612, 0.25, 0.1904, 0.2384, 0.1916, 0.2323, 0.1612, 0.25, 0.1595, 0.2384, 0.1916, 0.2272, 0.1949, 0.2154, 0.1664, 0.2323, 0.1612, 0.2272, 0.1949, 0.2169, 0.2005, 0.1997, 0.1747, 0.2154, 0.1664, 0.2169, 0.2005, 0.2079, 0.2079, 0.186, 0.186, 0.1997, 0.1747, 0.2079, 0.2079, 0.2005, 0.2169, 0.1747, 0.1997, 0.186, 0.186, 0.2005, 0.2169, 0.1949, 0.2272, 0.1664, 0.2154, 0.1747, 0.1997, 0.1949, 0.2272, 0.1916, 0.2384, 0.1612, 0.2323, 0.1664, 0.2154, 0.1916, 0.2384, 0.1904, 0.25, 0.1595, 0.25, 0.1612, 0.2323, 0.1904, 0.25, 0.1916, 0.2616, 0.1612, 0.2677, 0.1595, 0.25, 0.1916, 0.2616, 0.1949, 0.2728, 0.1664, 0.2846, 0.1612, 0.2677, 0.1949, 0.2728, 0.2005, 0.2831, 0.1747, 0.3003, 0.1664, 0.2846, 0.2005, 0.2831, 0.2079, 0.2921, 0.186, 0.314, 0.1747, 0.3003, 0.2079, 0.2921, 0.2169, 0.2995, 0.1997, 0.3253, 0.186, 0.314, 0.2169, 0.2995, 0.2272, 0.3051, 0.2154, 0.3336, 0.1997, 0.3253, 0.2272, 0.3051, 0.2384, 0.3084, 0.2323, 0.3388, 0.2154, 0.3336, 0.2384, 0.3084, 0.25, 0.3096, 0.25, 0.3405, 0.2323, 0.3388, 0.2616, 0.3084, 0.25, 0.3096, 0.2384, 0.3084, 0.2272, 0.3051, 0.2169, 0.2995, 0.2079, 0.2921, 0.2005, 0.2831, 0.1949, 0.2728, 0.1916, 0.2616, 0.1904, 0.25, 0.1916, 0.2384, 0.1949, 0.2272, 0.2005, 0.2169, 0.2079, 0.2079, 0.2169, 0.2005, 0.2272, 0.1949, 0.2384, 0.1916, 0.25, 0.1904, 0.2616, 0.1916, 0.2728, 0.1949, 0.2831, 0.2005, 0.2921, 0.2079, 0.2995, 0.2169, 0.3051, 0.2272, 0.3084, 0.2384, 0.3096, 0.25, 0.3084, 0.2616, 0.3051, 0.2728, 0.2995, 0.2831, 0.2921, 0.2921, 0.2831, 0.2995, 0.2728, 0.3051, 0.3051, 0.2272, 0.3084, 0.2384, 0.3084, 0.2384, 0.3051, 0.2272, 0.1904, 0.25, 0.1916, 0.2384, 0.1916, 0.2384, 0.1904, 0.25, 0.2995, 0.2169, 0.3051, 0.2272, 0.3051, 0.2272, 0.2995, 0.2169, 0.1916, 0.2616, 0.1904, 0.25, 0.1904, 0.25, 0.1916, 0.2616, 0.2921, 0.2079, 0.2995, 0.2169, 0.2995, 0.2169, 0.2921, 0.2079, 0.1949, 0.2728, 0.1916, 0.2616, 0.1916, 0.2616, 0.1949, 0.2728, 0.2831, 0.2005, 0.2921, 0.2079, 0.2921, 0.2079, 0.2831, 0.2005, 0.2005, 0.2831, 0.1949, 0.2728, 0.1949, 0.2728, 0.2005, 0.2831, 0.2728, 0.1949, 0.2831, 0.2005, 0.2831, 0.2005, 0.2728, 0.1949, 0.2616, 0.3084, 0.25, 0.3096, 0.25, 0.3096, 0.2616, 0.3084, 0.2079, 0.2921, 0.2005, 0.2831, 0.2005, 0.2831, 0.2079, 0.2921, 0.2616, 0.1916, 0.2728, 0.1949, 0.2728, 0.1949, 0.2616, 0.1916, 0.2728, 0.3051, 0.2616, 0.3084, 0.2616, 0.3084, 0.2728, 0.3051, 0.2169, 0.2995, 0.2079, 0.2921, 0.2079, 0.2921, 0.2169, 0.2995, 0.25, 0.1904, 0.2616, 0.1916, 0.2616, 0.1916, 0.25, 0.1904, 0.2831, 0.2995, 0.2728, 0.3051, 0.2728, 0.3051, 0.2831, 0.2995, 0.2272, 0.3051, 0.2169, 0.2995, 0.2169, 0.2995, 0.2272, 0.3051, 0.2384, 0.1916, 0.25, 0.1904, 0.25, 0.1904, 0.2384, 0.1916, 0.2921, 0.2921, 0.2831, 0.2995, 0.2831, 0.2995, 0.2921, 0.2921, 0.2384, 0.3084, 0.2272, 0.3051, 0.2272, 0.3051, 0.2384, 0.3084, 0.2272, 0.1949, 0.2384, 0.1916, 0.2384, 0.1916, 0.2272, 0.1949, 0.2995, 0.2831, 0.2921, 0.2921, 0.2921, 0.2921, 0.2995, 0.2831, 0.25, 0.3096, 0.2384, 0.3084, 0.2384, 0.3084, 0.25, 0.3096, 0.2169, 0.2005, 0.2272, 0.1949, 0.2272, 0.1949, 0.2169, 0.2005, 0.3051, 0.2728, 0.2995, 0.2831, 0.2995, 0.2831, 0.3051, 0.2728, 0.2079, 0.2079, 0.2169, 0.2005, 0.2169, 0.2005, 0.2079, 0.2079, 0.3084, 0.2616, 0.3051, 0.2728, 0.3051, 0.2728, 0.3084, 0.2616, 0.2005, 0.2169, 0.2079, 0.2079, 0.2079, 0.2079, 0.2005, 0.2169, 0.3096, 0.25, 0.3084, 0.2616, 0.3084, 0.2616, 0.3096, 0.25, 0.1949, 0.2272, 0.2005, 0.2169, 0.2005, 0.2169, 0.1949, 0.2272, 0.3084, 0.2384, 0.3096, 0.25, 0.3096, 0.25, 0.3084, 0.2384])
me_cylinder.materials.append(mat_chips)
me_cylinder.materials.append(mat_egg___white)
me_cylinder.update()
me_icosphere = bpy.data.meshes.new('Icosphere')
me_icosphere.from_pydata([(0.0, 0.0, -1.0), (0.7236, -0.5257, -0.4472), (-0.2764, -0.8506, -0.4472), (-0.8944, 0.0, -0.4472), (-0.2764, 0.8506, -0.4472), (0.7236, 0.5257, -0.4472), (0.2764, -0.8506, 0.4472), (-0.7236, -0.5257, 0.4472), (-0.7236, 0.5257, 0.4472), (0.2764, 0.8506, 0.4472), (0.8944, 0.0, 0.4472), (0.0, 0.0, 1.0), (-0.1625, -0.5, -0.8507), (0.4253, -0.309, -0.8507), (0.2629, -0.809, -0.5257), (0.8506, 0.0, -0.5257), (0.4253, 0.309, -0.8507), (-0.5257, 0.0, -0.8507), (-0.6882, -0.5, -0.5257), (-0.1625, 0.5, -0.8507), (-0.6882, 0.5, -0.5257), (0.2629, 0.809, -0.5257), (0.9511, -0.309, 0.0), (0.9511, 0.309, 0.0), (0.0, -1.0, 0.0), (0.5878, -0.809, 0.0), (-0.9511, -0.309, 0.0), (-0.5878, -0.809, 0.0), (-0.5878, 0.809, 0.0), (-0.9511, 0.309, 0.0), (0.5878, 0.809, 0.0), (0.0, 1.0, 0.0), (0.6882, -0.5, 0.5257), (-0.2629, -0.809, 0.5257), (-0.8506, 0.0, 0.5257), (-0.2629, 0.809, 0.5257), (0.6882, 0.5, 0.5257), (0.1625, -0.5, 0.8507), (0.5257, 0.0, 0.8507), (-0.4253, -0.309, 0.8507), (-0.4253, 0.309, 0.8507), (0.1625, 0.5, 0.8507)], [], [(0, 13, 12), (1, 13, 15), (0, 12, 17), (0, 17, 19), (0, 19, 16), (1, 15, 22), (2, 14, 24), (3, 18, 26), (4, 20, 28), (5, 21, 30), (1, 22, 25), (2, 24, 27), (3, 26, 29), (4, 28, 31), (5, 30, 23), (6, 32, 37), (7, 33, 39), (8, 34, 40), (9, 35, 41), (10, 36, 38), (38, 41, 11), (38, 36, 41), (36, 9, 41), (41, 40, 11), (41, 35, 40), (35, 8, 40), (40, 39, 11), (40, 34, 39), (34, 7, 39), (39, 37, 11), (39, 33, 37), (33, 6, 37), (37, 38, 11), (37, 32, 38), (32, 10, 38), (23, 36, 10), (23, 30, 36), (30, 9, 36), (31, 35, 9), (31, 28, 35), (28, 8, 35), (29, 34, 8), (29, 26, 34), (26, 7, 34), (27, 33, 7), (27, 24, 33), (24, 6, 33), (25, 32, 6), (25, 22, 32), (22, 10, 32), (30, 31, 9), (30, 21, 31), (21, 4, 31), (28, 29, 8), (28, 20, 29), (20, 3, 29), (26, 27, 7), (26, 18, 27), (18, 2, 27), (24, 25, 6), (24, 14, 25), (14, 1, 25), (22, 23, 10), (22, 15, 23), (15, 5, 23), (16, 21, 5), (16, 19, 21), (19, 4, 21), (19, 20, 4), (19, 17, 20), (17, 3, 20), (17, 18, 3), (17, 12, 18), (12, 2, 18), (15, 16, 5), (15, 13, 16), (13, 0, 16), (12, 14, 2), (12, 13, 14), (13, 1, 14)])
me_icosphere.polygons.foreach_set('use_smooth', [True] * 80)
_uv = me_icosphere.uv_layers.new(name='UVMap')
_uv.uv.foreach_set('vector', [0.1818, 0.0, 0.2273, 0.07873, 0.1364, 0.07873, 0.2727, 0.1575, 0.3182, 0.07873, 0.3636, 0.1575, 0.9091, 0.0, 0.9545, 0.07873, 0.8636, 0.07873, 0.7273, 0.0, 0.7727, 0.07873, 0.6818, 0.07873, 0.5455, 0.0, 0.5909, 0.07873, 0.5, 0.07873, 0.2727, 0.1575, 0.3636, 0.1575, 0.3182, 0.2362, 0.09091, 0.1575, 0.1818, 0.1575, 0.1364, 0.2362, 0.8182, 0.1575, 0.9091, 0.1575, 0.8636, 0.2362, 0.6364, 0.1575, 0.7273, 0.1575, 0.6818, 0.2362, 0.4545, 0.1575, 0.5455, 0.1575, 0.5, 0.2362, 0.2727, 0.1575, 0.3182, 0.2362, 0.2273, 0.2362, 0.09091, 0.1575, 0.1364, 0.2362, 0.04546, 0.2362, 0.8182, 0.1575, 0.8636, 0.2362, 0.7727, 0.2362, 0.6364, 0.1575, 0.6818, 0.2362, 0.5909, 0.2362, 0.4545, 0.1575, 0.5, 0.2362, 0.4091, 0.2362, 0.1818, 0.3149, 0.2727, 0.3149, 0.2273, 0.3937, 0.0, 0.3149, 0.09091, 0.3149, 0.04546, 0.3937, 0.7273, 0.3149, 0.8182, 0.3149, 0.7727, 0.3937, 0.5455, 0.3149, 0.6364, 0.3149, 0.5909, 0.3937, 0.3636, 0.3149, 0.4545, 0.3149, 0.4091, 0.3937, 0.4091, 0.3937, 0.5, 0.3937, 0.4545, 0.4724, 0.4091, 0.3937, 0.4545, 0.3149, 0.5, 0.3937, 0.4545, 0.3149, 0.5455, 0.3149, 0.5, 0.3937, 0.5909, 0.3937, 0.6818, 0.3937, 0.6364, 0.4724, 0.5909, 0.3937, 0.6364, 0.3149, 0.6818, 0.3937, 0.6364, 0.3149, 0.7273, 0.3149, 0.6818, 0.3937, 0.7727, 0.3937, 0.8636, 0.3937, 0.8182, 0.4724, 0.7727, 0.3937, 0.8182, 0.3149, 0.8636, 0.3937, 0.8182, 0.3149, 0.9091, 0.3149, 0.8636, 0.3937, 0.04546, 0.3937, 0.1364, 0.3937, 0.09091, 0.4724, 0.04546, 0.3937, 0.09091, 0.3149, 0.1364, 0.3937, 0.09091, 0.3149, 0.1818, 0.3149, 0.1364, 0.3937, 0.2273, 0.3937, 0.3182, 0.3937, 0.2727, 0.4724, 0.2273, 0.3937, 0.2727, 0.3149, 0.3182, 0.3937, 0.2727, 0.3149, 0.3636, 0.3149, 0.3182, 0.3937, 0.4091, 0.2362, 0.4545, 0.3149, 0.3636, 0.3149, 0.4091, 0.2362, 0.5, 0.2362, 0.4545, 0.3149, 0.5, 0.2362, 0.5455, 0.3149, 0.4545, 0.3149, 0.5909, 0.2362, 0.6364, 0.3149, 0.5455, 0.3149, 0.5909, 0.2362, 0.6818, 0.2362, 0.6364, 0.3149, 0.6818, 0.2362, 0.7273, 0.3149, 0.6364, 0.3149, 0.7727, 0.2362, 0.8182, 0.3149, 0.7273, 0.3149, 0.7727, 0.2362, 0.8636, 0.2362, 0.8182, 0.3149, 0.8636, 0.2362, 0.9091, 0.3149, 0.8182, 0.3149, 0.04546, 0.2362, 0.09091, 0.3149, 0.0, 0.3149, 0.04546, 0.2362, 0.1364, 0.2362, 0.09091, 0.3149, 0.1364, 0.2362, 0.1818, 0.3149, 0.09091, 0.3149, 0.2273, 0.2362, 0.2727, 0.3149, 0.1818, 0.3149, 0.2273, 0.2362, 0.3182, 0.2362, 0.2727, 0.3149, 0.3182, 0.2362, 0.3636, 0.3149, 0.2727, 0.3149, 0.5, 0.2362, 0.5909, 0.2362, 0.5455, 0.3149, 0.5, 0.2362, 0.5455, 0.1575, 0.5909, 0.2362, 0.5455, 0.1575, 0.6364, 0.1575, 0.5909, 0.2362, 0.6818, 0.2362, 0.7727, 0.2362, 0.7273, 0.3149, 0.6818, 0.2362, 0.7273, 0.1575, 0.7727, 0.2362, 0.7273, 0.1575, 0.8182, 0.1575, 0.7727, 0.2362, 0.8636, 0.2362, 0.9545, 0.2362, 0.9091, 0.3149, 0.8636, 0.2362, 0.9091, 0.1575, 0.9545, 0.2362, 0.9091, 0.1575, 1.0, 0.1575, 0.9545, 0.2362, 0.1364, 0.2362, 0.2273, 0.2362, 0.1818, 0.3149, 0.1364, 0.2362, 0.1818, 0.1575, 0.2273, 0.2362, 0.1818, 0.1575, 0.2727, 0.1575, 0.2273, 0.2362, 0.3182, 0.2362, 0.4091, 0.2362, 0.3636, 0.3149, 0.3182, 0.2362, 0.3636, 0.1575, 0.4091, 0.2362, 0.3636, 0.1575, 0.4545, 0.1575, 0.4091, 0.2362, 0.5, 0.07873, 0.5455, 0.1575, 0.4545, 0.1575, 0.5, 0.07873, 0.5909, 0.07873, 0.5455, 0.1575, 0.5909, 0.07873, 0.6364, 0.1575, 0.5455, 0.1575, 0.6818, 0.07873, 0.7273, 0.1575, 0.6364, 0.1575, 0.6818, 0.07873, 0.7727, 0.07873, 0.7273, 0.1575, 0.7727, 0.07873, 0.8182, 0.1575, 0.7273, 0.1575, 0.8636, 0.07873, 0.9091, 0.1575, 0.8182, 0.1575, 0.8636, 0.07873, 0.9545, 0.07873, 0.9091, 0.1575, 0.9545, 0.07873, 1.0, 0.1575, 0.9091, 0.1575, 0.3636, 0.1575, 0.4091, 0.07873, 0.4545, 0.1575, 0.3636, 0.1575, 0.3182, 0.07873, 0.4091, 0.07873, 0.3182, 0.07873, 0.3636, 0.0, 0.4091, 0.07873, 0.1364, 0.07873, 0.1818, 0.1575, 0.09091, 0.1575, 0.1364, 0.07873, 0.2273, 0.07873, 0.1818, 0.1575, 0.2273, 0.07873, 0.2727, 0.1575, 0.1818, 0.1575])
me_icosphere.materials.append(mat_chips)
me_icosphere.update()
me_cube_002 = bpy.data.meshes.new('Cube.002')
me_cube_002.from_pydata([(-1.344, -0.02661, -1.0), (-1.344, -0.02661, 1.0), (-1.362, 0.02264, -1.0), (-1.362, 0.02264, 1.0), (1.309, -0.04007, -1.0), (1.309, -0.04007, 1.0), (1.292, 0.009534, -1.0), (1.292, 0.009533, 1.0), (-1.344, -0.02661, -0.3333), (-1.344, -0.02661, 0.3333), (-1.362, 0.02264, 0.3333), (-1.362, 0.02264, -0.3333), (0.7131, -0.114, 0.3333), (0.7131, -0.114, -0.3333), (0.7172, -0.1662, 0.3333), (0.7172, -0.1662, -0.3333), (-1.344, -0.02661, 2.384e-07), (-1.362, 0.02264, 2.384e-07), (1.292, 0.009534, 2.384e-07), (1.309, -0.04007, 2.384e-07), (0.4172, -0.1152, -1.0), (-0.4615, 0.05385, -1.0), (-0.4615, 0.05385, 1.0), (0.4172, -0.1152, 1.0), (-0.472, 0.002507, -1.0), (0.4141, -0.1676, -1.0), (0.4141, -0.1676, 1.0), (-0.472, 0.002507, 1.0), (0.01479, -0.1116, -0.3333), (-0.6669, 0.03721, -0.3333), (0.01479, -0.1116, 0.3333), (-0.6669, 0.03721, 0.3333), (-0.6603, 0.0892, -0.3333), (0.02526, -0.06023, -0.3333), (-0.6603, 0.0892, 0.3333), (0.02526, -0.06023, 0.3333), (-0.4615, 0.05385, 2.384e-07), (0.4172, -0.1152, 2.384e-07), (0.4141, -0.1676, 2.384e-07), (-0.472, 0.002507, 2.384e-07), (-0.9133, 0.107, -1.0), (-0.912, 0.05456, 1.0), (-0.9934, 0.04752, -0.3135), (-0.9344, 0.05374, 0.4394), (-1.048, 0.04185, 0.06983), (-0.9133, 0.107, 1.0), (-0.912, 0.05456, -1.0), (-0.9979, 0.09973, -0.3135), (-0.9365, 0.1061, 0.4394), (-1.054, 0.09384, 0.06983), (0.86, -0.0962, 1.0), (0.8677, -0.148, -1.0), (0.5453, -0.1214, -0.4394), (0.6051, -0.1187, 0.3135), (0.66, -0.1163, -0.06983), (0.86, -0.0962, -1.0), (0.8677, -0.148, 1.0), (0.5453, -0.1738, -0.4394), (0.6066, -0.1711, 0.3135), (0.6628, -0.1686, -0.06983), (-1.344, -0.02661, 0.6667), (-1.362, 0.02264, 0.6667), (1.006, -0.07136, 0.6667), (1.017, -0.1226, 0.6667), (0.05373, -0.1203, 0.8303), (-0.323, -0.03146, 0.8614), (-0.311, 0.01954, 0.8614), (0.0638, -0.06891, 0.8303), (-0.668, 0.09041, 0.7219), (-0.6745, 0.03839, 0.7219), (0.388, -0.1657, 0.6348), (0.3916, -0.1135, 0.6348), (-1.362, 0.02264, -0.6667), (1.006, -0.07136, -0.6667), (1.017, -0.1226, -0.6667), (-1.344, -0.02661, -0.6667), (-0.4444, 0.05, -0.8303), (-0.06836, -0.03917, -0.8614), (-0.07978, -0.09032, -0.8614), (-0.4551, -0.001301, -0.8303), (-0.7781, 0.1012, -0.6348), (-0.7814, 0.04892, -0.6348), (0.2779, -0.1574, -0.7219), (0.284, -0.1054, -0.7219), (0.1227, -0.07915, -1.0), (-0.1689, -0.01568, -1.0), (-0.1689, -0.01568, 1.0), (0.1227, -0.07915, 1.0), (-0.1809, -0.06669, -1.0), (0.1136, -0.1308, -1.0), (0.1136, -0.1308, 1.0), (-0.1809, -0.06669, 1.0), (-0.2133, -0.05867, -0.3333), (-0.4397, -0.004776, -0.3333), (-0.2133, -0.05867, 0.3333), (-0.4397, -0.004776, 0.3333), (-0.4288, 0.04649, -0.3333), (-0.2012, -0.007663, -0.3333), (-0.4288, 0.04649, 0.3333), (-0.2012, -0.007663, 0.3333), (-0.1689, -0.01568, 2.384e-07), (0.1227, -0.07915, -2.384e-07), (0.1136, -0.1308, -2.384e-07), (-0.1809, -0.06669, 2.384e-07), (-0.1861, -0.01142, 0.851), (-0.06113, -0.04079, 0.8407), (-0.07248, -0.09196, 0.8407), (-0.1981, -0.06243, 0.851), (-0.2053, -0.06064, -0.851), (-0.3303, -0.02967, -0.8407), (-0.3182, 0.02133, -0.8407), (-0.1933, -0.009631, -0.851), (-0.6853, 0.09308, 1.0), (-0.6913, 0.04102, -1.0), (-0.8286, 0.1034, -0.3234), (-0.7979, 0.1021, 0.3863), (-0.7553, 0.1002, 0.03492), (-0.6853, 0.09308, -1.0), (-0.6913, 0.04102, 1.0), (-0.8302, 0.05101, -0.3234), (-0.8005, 0.04974, 0.3863), (-0.7593, 0.04799, 0.03492), (-0.4983, 0.008429, 0.7916), (-0.4881, 0.05983, 0.7916), (-0.6178, 0.02957, -0.7326), (-0.61, 0.0814, -0.7326), (0.6391, -0.1172, -1.0), (0.6414, -0.1696, 1.0), (0.2779, -0.1574, -0.3863), (0.3084, -0.1602, 0.3234), (0.5383, -0.1741, -0.03491), (0.6391, -0.1172, 1.0), (0.6414, -0.1696, -1.0), (0.2841, -0.1054, -0.3863), (0.3139, -0.1081, 0.3234), (0.5385, -0.1217, -0.03491), (0.2273, -0.09615, 0.7326), (0.2201, -0.1481, 0.7326), (0.1073, -0.07665, -0.7916), (0.09791, -0.1282, -0.7916), (1.078, -0.0545, 1.0), (1.091, -0.1054, -1.0), (0.6292, -0.1177, -0.3863), (0.6591, -0.1163, 0.3234), (0.9799, -0.07581, -0.03491), (1.078, -0.0545, -1.0), (1.091, -0.1054, 1.0), (0.6313, -0.17, -0.3863), (0.6619, -0.1687, 0.3234), (0.9904, -0.1272, -0.03491), (0.7041, -0.1668, 0.6507), (0.7003, -0.1145, 0.6507), (0.6489, -0.1693, -0.6943), (0.6465, -0.1169, -0.6943), (-1.141, 0.0834, -1.0), (-1.131, 0.03195, 1.0), (-1.171, 0.02106, -0.3234), (-1.142, 0.02897, 0.3863), (-1.197, 0.0138, 0.03492), (-1.141, 0.0834, 1.0), (-1.131, 0.03195, -1.0), (-1.182, 0.07218, -0.3234), (-1.152, 0.08034, 0.3863), (-1.21, 0.06469, 0.03492), (-1.019, 0.09757, 0.6943), (-1.013, 0.04542, 0.6943), (-1.074, 0.09176, -0.6507), (-1.067, 0.03988, -0.6507)], [], [(60, 1, 3, 61), (151, 140, 7, 62), (62, 7, 5, 63), (165, 155, 1, 60), (145, 6, 4, 141), (159, 3, 1, 155), (167, 156, 8, 75), (158, 157, 9, 16), (73, 13, 15, 74), (18, 12, 14, 19), (153, 142, 13, 73), (144, 143, 12, 18), (75, 8, 11, 72), (16, 9, 10, 17), (8, 16, 17, 11), (142, 144, 18, 13), (13, 18, 19, 15), (156, 158, 16, 8), (128, 130, 38, 28), (93, 103, 39, 29), (114, 116, 36, 32), (97, 101, 37, 33), (116, 115, 34, 36), (101, 99, 35, 37), (125, 114, 32, 76), (111, 97, 33, 77), (130, 129, 30, 38), (103, 95, 31, 39), (139, 128, 28, 78), (109, 93, 29, 79), (131, 23, 26, 127), (86, 22, 27, 91), (117, 21, 24, 113), (84, 20, 25, 89), (137, 127, 26, 64), (107, 91, 27, 65), (123, 112, 22, 66), (105, 87, 23, 67), (164, 159, 45, 68), (154, 40, 46, 160), (166, 161, 47, 80), (163, 162, 48, 49), (161, 163, 49, 47), (119, 121, 44, 42), (121, 120, 43, 44), (124, 119, 42, 81), (112, 45, 41, 118), (122, 118, 41, 69), (150, 146, 56, 70), (140, 50, 56, 146), (152, 147, 57, 82), (149, 148, 58, 59), (147, 149, 59, 57), (133, 135, 54, 52), (135, 134, 53, 54), (138, 133, 52, 83), (126, 55, 51, 132), (136, 131, 50, 71), (134, 136, 71, 53), (148, 150, 70, 58), (120, 122, 69, 43), (162, 164, 68, 48), (99, 105, 67, 35), (115, 123, 66, 34), (95, 107, 65, 31), (129, 137, 64, 30), (157, 165, 60, 9), (12, 62, 63, 14), (143, 151, 62, 12), (9, 60, 61, 10), (126, 138, 83, 55), (141, 152, 82, 51), (113, 124, 81, 46), (154, 166, 80, 40), (88, 109, 79, 24), (132, 139, 78, 25), (84, 111, 77, 20), (117, 125, 76, 21), (0, 75, 72, 2), (145, 153, 73, 6), (6, 73, 74, 4), (160, 167, 75, 0), (21, 76, 110, 85), (85, 110, 111, 84), (25, 78, 108, 89), (89, 108, 109, 88), (30, 64, 106, 94), (94, 106, 107, 95), (34, 66, 104, 98), (98, 104, 105, 99), (66, 22, 86, 104), (104, 86, 87, 105), (64, 26, 90, 106), (106, 90, 91, 107), (21, 85, 88, 24), (85, 84, 89, 88), (23, 87, 90, 26), (87, 86, 91, 90), (78, 28, 92, 108), (108, 92, 93, 109), (38, 30, 94, 102), (102, 94, 95, 103), (76, 32, 96, 110), (110, 96, 97, 111), (36, 34, 98, 100), (100, 98, 99, 101), (32, 36, 100, 96), (96, 100, 101, 97), (28, 38, 102, 92), (92, 102, 103, 93), (40, 80, 125, 117), (24, 79, 124, 113), (48, 68, 123, 115), (31, 65, 122, 120), (65, 27, 118, 122), (22, 112, 118, 27), (79, 29, 119, 124), (39, 31, 120, 121), (29, 39, 121, 119), (68, 45, 112, 123), (40, 117, 113, 46), (80, 47, 114, 125), (49, 48, 115, 116), (47, 49, 116, 114), (51, 82, 139, 132), (20, 77, 138, 126), (58, 70, 137, 129), (35, 67, 136, 134), (67, 23, 131, 136), (20, 126, 132, 25), (77, 33, 133, 138), (37, 35, 134, 135), (33, 37, 135, 133), (70, 56, 127, 137), (50, 131, 127, 56), (82, 57, 128, 139), (59, 58, 129, 130), (57, 59, 130, 128), (55, 83, 153, 145), (4, 74, 152, 141), (53, 71, 151, 143), (14, 63, 150, 148), (15, 19, 149, 147), (19, 14, 148, 149), (74, 15, 147, 152), (7, 140, 146, 5), (63, 5, 146, 150), (52, 54, 144, 142), (54, 53, 143, 144), (83, 52, 142, 153), (55, 145, 141, 51), (71, 50, 140, 151), (46, 81, 167, 160), (2, 72, 166, 154), (43, 69, 165, 157), (10, 61, 164, 162), (11, 17, 163, 161), (17, 10, 162, 163), (72, 11, 161, 166), (2, 154, 160, 0), (61, 3, 159, 164), (42, 44, 158, 156), (44, 43, 157, 158), (81, 42, 156, 167), (45, 159, 155, 41), (69, 41, 155, 165)])
me_cube_002.polygons.foreach_set('use_smooth', [True] * 166)
me_cube_002.polygons.foreach_set('material_index', [0, 0, 0, 0, 0, 0, 0, 0, 0, 0, 0, 0, 0, 0, 0, 0, 0, 0, 1, 1, 1, 1, 1, 1, 1, 1, 1, 1, 1, 1, 0, 0, 0, 0, 0, 0, 0, 0, 0, 0, 0, 0, 0, 1, 1, 1, 0, 0, 0, 0, 0, 0, 0, 1, 1, 1, 0, 0, 1, 0, 1, 0, 1, 1, 1, 1, 0, 0, 0, 0, 0, 0, 0, 0, 0, 0, 0, 0, 0, 0, 0, 0, 0, 0, 0, 0, 1, 1, 1, 1, 0, 0, 0, 0, 0, 0, 0, 0, 1, 1, 1, 1, 1, 1, 1, 1, 1, 1, 1, 1, 0, 0, 1, 1, 0, 0, 1, 1, 1, 0, 0, 1, 1, 1, 0, 0, 1, 1, 0, 0, 1, 1, 1, 0, 0, 1, 1, 1, 0, 0, 0, 0, 0, 0, 0, 0, 0, 0, 0, 0, 0, 0, 0, 0, 0, 0, 0, 0, 0, 0, 0, 0, 0, 0, 0, 0])
_uv = me_cube_002.uv_layers.new(name='UVMap')
_uv.uv.foreach_set('vector', [0.5833, 0.0, 0.625, 0.0, 0.625, 0.25, 0.5833, 0.25, 0.5833, 0.4792, 0.625, 0.4792, 0.625, 0.5, 0.5833, 0.5, 0.5833, 0.5, 0.625, 0.5, 0.625, 0.75, 0.5833, 0.75, 0.5833, 0.9792, 0.625, 0.9792, 0.625, 1.0, 0.5833, 1.0, 0.3542, 0.5, 0.375, 0.5, 0.375, 0.75, 0.3542, 0.75, 0.8542, 0.5, 0.875, 0.5, 0.875, 0.75, 0.8542, 0.75, 0.4167, 0.9792, 0.4583, 0.9792, 0.4583, 1.0, 0.4167, 1.0, 0.5, 0.9792, 0.5417, 0.9792, 0.5417, 1.0, 0.5, 1.0, 0.4167, 0.5, 0.4583, 0.5, 0.4583, 0.75, 0.4167, 0.75, 0.5, 0.5, 0.5417, 0.5, 0.5417, 0.75, 0.5, 0.75, 0.4167, 0.4792, 0.4583, 0.4792, 0.4583, 0.5, 0.4167, 0.5, 0.5, 0.4792, 0.5417, 0.4792, 0.5417, 0.5, 0.5, 0.5, 0.4167, 0.0, 0.4583, 0.0, 0.4583, 0.25, 0.4167, 0.25, 0.5, 0.0, 0.5417, 0.0, 0.5417, 0.25, 0.5, 0.25, 0.4583, 0.0, 0.5, 0.0, 0.5, 0.25, 0.4583, 0.25, 0.4583, 0.4792, 0.5, 0.4792, 0.5, 0.5, 0.4583, 0.5, 0.4583, 0.5, 0.5, 0.5, 0.5, 0.75, 0.4583, 0.75, 0.4583, 0.9792, 0.5, 0.9792, 0.5, 1.0, 0.4583, 1.0, 0.4583, 0.8125, 0.5, 0.8125, 0.5, 0.8333, 0.4583, 0.8333, 0.4583, 0.8889, 0.5, 0.8889, 0.5, 0.9167, 0.4583, 0.9167, 0.4583, 0.3125, 0.5, 0.3125, 0.5, 0.3333, 0.4583, 0.3333, 0.4583, 0.3889, 0.5, 0.3889, 0.5, 0.4167, 0.4583, 0.4167, 0.5, 0.3125, 0.5417, 0.3125, 0.5417, 0.3333, 0.5, 0.3333, 0.5, 0.3889, 0.5417, 0.3889, 0.5417, 0.4167, 0.5, 0.4167, 0.4167, 0.3125, 0.4583, 0.3125, 0.4583, 0.3333, 0.4167, 0.3333, 0.4167, 0.3889, 0.4583, 0.3889, 0.4583, 0.4167, 0.4167, 0.4167, 0.5, 0.8125, 0.5417, 0.8125, 0.5417, 0.8333, 0.5, 0.8333, 0.5, 0.8889, 0.5417, 0.8889, 0.5417, 0.9167, 0.5, 0.9167, 0.4167, 0.8125, 0.4583, 0.8125, 0.4583, 0.8333, 0.4167, 0.8333, 0.4167, 0.8889, 0.4583, 0.8889, 0.4583, 0.9167, 0.4167, 0.9167, 0.6875, 0.5, 0.7083, 0.5, 0.7083, 0.75, 0.6875, 0.75, 0.7639, 0.5, 0.7917, 0.5, 0.7917, 0.75, 0.7639, 0.75, 0.1875, 0.5, 0.2083, 0.5, 0.2083, 0.75, 0.1875, 0.75, 0.2639, 0.5, 0.2917, 0.5, 0.2917, 0.75, 0.2639, 0.75, 0.5833, 0.8125, 0.625, 0.8125, 0.625, 0.8333, 0.5833, 0.8333, 0.5833, 0.8889, 0.625, 0.8889, 0.625, 0.9167, 0.5833, 0.9167, 0.5833, 0.3125, 0.625, 0.3125, 0.625, 0.3333, 0.5833, 0.3333, 0.5833, 0.3889, 0.625, 0.3889, 0.625, 0.4167, 0.5833, 0.4167, 0.5833, 0.2708, 0.625, 0.2708, 0.625, 0.2917, 0.5833, 0.2917, 0.1458, 0.5, 0.1667, 0.5, 0.1667, 0.75, 0.1458, 0.75, 0.4167, 0.2708, 0.4583, 0.2708, 0.4583, 0.2917, 0.4167, 0.2917, 0.5, 0.2708, 0.5417, 0.2708, 0.5417, 0.2917, 0.5, 0.2917, 0.4583, 0.2708, 0.5, 0.2708, 0.5, 0.2917, 0.4583, 0.2917, 0.4583, 0.9375, 0.5, 0.9375, 0.5, 0.9583, 0.4583, 0.9583, 0.5, 0.9375, 0.5417, 0.9375, 0.5417, 0.9583, 0.5, 0.9583, 0.4167, 0.9375, 0.4583, 0.9375, 0.4583, 0.9583, 0.4167, 0.9583, 0.8125, 0.5, 0.8333, 0.5, 0.8333, 0.75, 0.8125, 0.75, 0.5833, 0.9375, 0.625, 0.9375, 0.625, 0.9583, 0.5833, 0.9583, 0.5833, 0.7708, 0.625, 0.7708, 0.625, 0.7917, 0.5833, 0.7917, 0.6458, 0.5, 0.6667, 0.5, 0.6667, 0.75, 0.6458, 0.75, 0.4167, 0.7708, 0.4583, 0.7708, 0.4583, 0.7917, 0.4167, 0.7917, 0.5, 0.7708, 0.5417, 0.7708, 0.5417, 0.7917, 0.5, 0.7917, 0.4583, 0.7708, 0.5, 0.7708, 0.5, 0.7917, 0.4583, 0.7917, 0.4583, 0.4375, 0.5, 0.4375, 0.5, 0.4583, 0.4583, 0.4583, 0.5, 0.4375, 0.5417, 0.4375, 0.5417, 0.4583, 0.5, 0.4583, 0.4167, 0.4375, 0.4583, 0.4375, 0.4583, 0.4583, 0.4167, 0.4583, 0.3125, 0.5, 0.3333, 0.5, 0.3333, 0.75, 0.3125, 0.75, 0.5833, 0.4375, 0.625, 0.4375, 0.625, 0.4583, 0.5833, 0.4583, 0.5417, 0.4375, 0.5833, 0.4375, 0.5833, 0.4583, 0.5417, 0.4583, 0.5417, 0.7708, 0.5833, 0.7708, 0.5833, 0.7917, 0.5417, 0.7917, 0.5417, 0.9375, 0.5833, 0.9375, 0.5833, 0.9583, 0.5417, 0.9583, 0.5417, 0.2708, 0.5833, 0.2708, 0.5833, 0.2917, 0.5417, 0.2917, 0.5417, 0.3889, 0.5833, 0.3889, 0.5833, 0.4167, 0.5417, 0.4167, 0.5417, 0.3125, 0.5833, 0.3125, 0.5833, 0.3333, 0.5417, 0.3333, 0.5417, 0.8889, 0.5833, 0.8889, 0.5833, 0.9167, 0.5417, 0.9167, 0.5417, 0.8125, 0.5833, 0.8125, 0.5833, 0.8333, 0.5417, 0.8333, 0.5417, 0.9792, 0.5833, 0.9792, 0.5833, 1.0, 0.5417, 1.0, 0.5417, 0.5, 0.5833, 0.5, 0.5833, 0.75, 0.5417, 0.75, 0.5417, 0.4792, 0.5833, 0.4792, 0.5833, 0.5, 0.5417, 0.5, 0.5417, 0.0, 0.5833, 0.0, 0.5833, 0.25, 0.5417, 0.25, 0.375, 0.4375, 0.4167, 0.4375, 0.4167, 0.4583, 0.375, 0.4583, 0.375, 0.7708, 0.4167, 0.7708, 0.4167, 0.7917, 0.375, 0.7917, 0.375, 0.9375, 0.4167, 0.9375, 0.4167, 0.9583, 0.375, 0.9583, 0.375, 0.2708, 0.4167, 0.2708, 0.4167, 0.2917, 0.375, 0.2917, 0.375, 0.8889, 0.4167, 0.8889, 0.4167, 0.9167, 0.375, 0.9167, 0.375, 0.8125, 0.4167, 0.8125, 0.4167, 0.8333, 0.375, 0.8333, 0.375, 0.3889, 0.4167, 0.3889, 0.4167, 0.4167, 0.375, 0.4167, 0.375, 0.3125, 0.4167, 0.3125, 0.4167, 0.3333, 0.375, 0.3333, 0.375, 0.0, 0.4167, 0.0, 0.4167, 0.25, 0.375, 0.25, 0.375, 0.4792, 0.4167, 0.4792, 0.4167, 0.5, 0.375, 0.5, 0.375, 0.5, 0.4167, 0.5, 0.4167, 0.75, 0.375, 0.75, 0.375, 0.9792, 0.4167, 0.9792, 0.4167, 1.0, 0.375, 1.0, 0.375, 0.3333, 0.4167, 0.3333, 0.4167, 0.3611, 0.375, 0.3611, 0.375, 0.3611, 0.4167, 0.3611, 0.4167, 0.3889, 0.375, 0.3889, 0.375, 0.8333, 0.4167, 0.8333, 0.4167, 0.8611, 0.375, 0.8611, 0.375, 0.8611, 0.4167, 0.8611, 0.4167, 0.8889, 0.375, 0.8889, 0.5417, 0.8333, 0.5833, 0.8333, 0.5833, 0.8611, 0.5417, 0.8611, 0.5417, 0.8611, 0.5833, 0.8611, 0.5833, 0.8889, 0.5417, 0.8889, 0.5417, 0.3333, 0.5833, 0.3333, 0.5833, 0.3611, 0.5417, 0.3611, 0.5417, 0.3611, 0.5833, 0.3611, 0.5833, 0.3889, 0.5417, 0.3889, 0.5833, 0.3333, 0.625, 0.3333, 0.625, 0.3611, 0.5833, 0.3611, 0.5833, 0.3611, 0.625, 0.3611, 0.625, 0.3889, 0.5833, 0.3889, 0.5833, 0.8333, 0.625, 0.8333, 0.625, 0.8611, 0.5833, 0.8611, 0.5833, 0.8611, 0.625, 0.8611, 0.625, 0.8889, 0.5833, 0.8889, 0.2083, 0.5, 0.2361, 0.5, 0.2361, 0.75, 0.2083, 0.75, 0.2361, 0.5, 0.2639, 0.5, 0.2639, 0.75, 0.2361, 0.75, 0.7083, 0.5, 0.7361, 0.5, 0.7361, 0.75, 0.7083, 0.75, 0.7361, 0.5, 0.7639, 0.5, 0.7639, 0.75, 0.7361, 0.75, 0.4167, 0.8333, 0.4583, 0.8333, 0.4583, 0.8611, 0.4167, 0.8611, 0.4167, 0.8611, 0.4583, 0.8611, 0.4583, 0.8889, 0.4167, 0.8889, 0.5, 0.8333, 0.5417, 0.8333, 0.5417, 0.8611, 0.5, 0.8611, 0.5, 0.8611, 0.5417, 0.8611, 0.5417, 0.8889, 0.5, 0.8889, 0.4167, 0.3333, 0.4583, 0.3333, 0.4583, 0.3611, 0.4167, 0.3611, 0.4167, 0.3611, 0.4583, 0.3611, 0.4583, 0.3889, 0.4167, 0.3889, 0.5, 0.3333, 0.5417, 0.3333, 0.5417, 0.3611, 0.5, 0.3611, 0.5, 0.3611, 0.5417, 0.3611, 0.5417, 0.3889, 0.5, 0.3889, 0.4583, 0.3333, 0.5, 0.3333, 0.5, 0.3611, 0.4583, 0.3611, 0.4583, 0.3611, 0.5, 0.3611, 0.5, 0.3889, 0.4583, 0.3889, 0.4583, 0.8333, 0.5, 0.8333, 0.5, 0.8611, 0.4583, 0.8611, 0.4583, 0.8611, 0.5, 0.8611, 0.5, 0.8889, 0.4583, 0.8889, 0.375, 0.2917, 0.4167, 0.2917, 0.4167, 0.3125, 0.375, 0.3125, 0.375, 0.9167, 0.4167, 0.9167, 0.4167, 0.9375, 0.375, 0.9375, 0.5417, 0.2917, 0.5833, 0.2917, 0.5833, 0.3125, 0.5417, 0.3125, 0.5417, 0.9167, 0.5833, 0.9167, 0.5833, 0.9375, 0.5417, 0.9375, 0.5833, 0.9167, 0.625, 0.9167, 0.625, 0.9375, 0.5833, 0.9375, 0.7917, 0.5, 0.8125, 0.5, 0.8125, 0.75, 0.7917, 0.75, 0.4167, 0.9167, 0.4583, 0.9167, 0.4583, 0.9375, 0.4167, 0.9375, 0.5, 0.9167, 0.5417, 0.9167, 0.5417, 0.9375, 0.5, 0.9375, 0.4583, 0.9167, 0.5, 0.9167, 0.5, 0.9375, 0.4583, 0.9375, 0.5833, 0.2917, 0.625, 0.2917, 0.625, 0.3125, 0.5833, 0.3125, 0.1667, 0.5, 0.1875, 0.5, 0.1875, 0.75, 0.1667, 0.75, 0.4167, 0.2917, 0.4583, 0.2917, 0.4583, 0.3125, 0.4167, 0.3125, 0.5, 0.2917, 0.5417, 0.2917, 0.5417, 0.3125, 0.5, 0.3125, 0.4583, 0.2917, 0.5, 0.2917, 0.5, 0.3125, 0.4583, 0.3125, 0.375, 0.7917, 0.4167, 0.7917, 0.4167, 0.8125, 0.375, 0.8125, 0.375, 0.4167, 0.4167, 0.4167, 0.4167, 0.4375, 0.375, 0.4375, 0.5417, 0.7917, 0.5833, 0.7917, 0.5833, 0.8125, 0.5417, 0.8125, 0.5417, 0.4167, 0.5833, 0.4167, 0.5833, 0.4375, 0.5417, 0.4375, 0.5833, 0.4167, 0.625, 0.4167, 0.625, 0.4375, 0.5833, 0.4375, 0.2917, 0.5, 0.3125, 0.5, 0.3125, 0.75, 0.2917, 0.75, 0.4167, 0.4167, 0.4583, 0.4167, 0.4583, 0.4375, 0.4167, 0.4375, 0.5, 0.4167, 0.5417, 0.4167, 0.5417, 0.4375, 0.5, 0.4375, 0.4583, 0.4167, 0.5, 0.4167, 0.5, 0.4375, 0.4583, 0.4375, 0.5833, 0.7917, 0.625, 0.7917, 0.625, 0.8125, 0.5833, 0.8125, 0.6667, 0.5, 0.6875, 0.5, 0.6875, 0.75, 0.6667, 0.75, 0.4167, 0.7917, 0.4583, 0.7917, 0.4583, 0.8125, 0.4167, 0.8125, 0.5, 0.7917, 0.5417, 0.7917, 0.5417, 0.8125, 0.5, 0.8125, 0.4583, 0.7917, 0.5, 0.7917, 0.5, 0.8125, 0.4583, 0.8125, 0.375, 0.4583, 0.4167, 0.4583, 0.4167, 0.4792, 0.375, 0.4792, 0.375, 0.75, 0.4167, 0.75, 0.4167, 0.7708, 0.375, 0.7708, 0.5417, 0.4583, 0.5833, 0.4583, 0.5833, 0.4792, 0.5417, 0.4792, 0.5417, 0.75, 0.5833, 0.75, 0.5833, 0.7708, 0.5417, 0.7708, 0.4583, 0.75, 0.5, 0.75, 0.5, 0.7708, 0.4583, 0.7708, 0.5, 0.75, 0.5417, 0.75, 0.5417, 0.7708, 0.5, 0.7708, 0.4167, 0.75, 0.4583, 0.75, 0.4583, 0.7708, 0.4167, 0.7708, 0.625, 0.5, 0.6458, 0.5, 0.6458, 0.75, 0.625, 0.75, 0.5833, 0.75, 0.625, 0.75, 0.625, 0.7708, 0.5833, 0.7708, 0.4583, 0.4583, 0.5, 0.4583, 0.5, 0.4792, 0.4583, 0.4792, 0.5, 0.4583, 0.5417, 0.4583, 0.5417, 0.4792, 0.5, 0.4792, 0.4167, 0.4583, 0.4583, 0.4583, 0.4583, 0.4792, 0.4167, 0.4792, 0.3333, 0.5, 0.3542, 0.5, 0.3542, 0.75, 0.3333, 0.75, 0.5833, 0.4583, 0.625, 0.4583, 0.625, 0.4792, 0.5833, 0.4792, 0.375, 0.9583, 0.4167, 0.9583, 0.4167, 0.9792, 0.375, 0.9792, 0.375, 0.25, 0.4167, 0.25, 0.4167, 0.2708, 0.375, 0.2708, 0.5417, 0.9583, 0.5833, 0.9583, 0.5833, 0.9792, 0.5417, 0.9792, 0.5417, 0.25, 0.5833, 0.25, 0.5833, 0.2708, 0.5417, 0.2708, 0.4583, 0.25, 0.5, 0.25, 0.5, 0.2708, 0.4583, 0.2708, 0.5, 0.25, 0.5417, 0.25, 0.5417, 0.2708, 0.5, 0.2708, 0.4167, 0.25, 0.4583, 0.25, 0.4583, 0.2708, 0.4167, 0.2708, 0.125, 0.5, 0.1458, 0.5, 0.1458, 0.75, 0.125, 0.75, 0.5833, 0.25, 0.625, 0.25, 0.625, 0.2708, 0.5833, 0.2708, 0.4583, 0.9583, 0.5, 0.9583, 0.5, 0.9792, 0.4583, 0.9792, 0.5, 0.9583, 0.5417, 0.9583, 0.5417, 0.9792, 0.5, 0.9792, 0.4167, 0.9583, 0.4583, 0.9583, 0.4583, 0.9792, 0.4167, 0.9792, 0.8333, 0.5, 0.8542, 0.5, 0.8542, 0.75, 0.8333, 0.75, 0.5833, 0.9583, 0.625, 0.9583, 0.625, 0.9792, 0.5833, 0.9792])
me_cube_002.materials.append(mat_carrot)
me_cube_002.materials.append(mat_egg___white)
me_cube_002.update()

# ---- objects
ob_pole = bpy.data.objects.new('Pole', me_cylinder)
ob_ball = bpy.data.objects.new('Ball', me_icosphere)
ob_flag = bpy.data.objects.new('Flag', me_cube_002)

# ---- transforms, parenting, visibility, modifiers, constraints
ob_pole.location = (0.0, 0.0, 0.0)
ob_pole.scale = (1.0, 1.0, 0.2069)
_m = ob_pole.modifiers.new('Auto Smooth', 'NODES')
_m.node_group = ng_auto_smooth
_gi = [s.identifier for s in ng_auto_smooth.interface.items_tree if s.item_type == 'SOCKET' and s.in_out == 'INPUT']
_m[_gi[1]] = 0.5236  # Angle
ob_ball.location = (0.0, 0.0, 5.134)
ob_ball.scale = (0.5554, 0.5554, 0.5554)
_m = ob_ball.modifiers.new('Subdivision', 'SUBSURF')
_m = ob_ball.modifiers.new('Auto Smooth', 'NODES')
_m.node_group = ng_auto_smooth
_gi = [s.identifier for s in ng_auto_smooth.interface.items_tree if s.item_type == 'SOCKET' and s.in_out == 'INPUT']
_m[_gi[1]] = 0.5236  # Angle
ob_flag.location = (1.598, 0.0, 3.672)
_m = ob_flag.modifiers.new('Auto Smooth', 'NODES')
_m.node_group = ng_auto_smooth
_gi = [s.identifier for s in ng_auto_smooth.interface.items_tree if s.item_type == 'SOCKET' and s.in_out == 'INPUT']
_m[_gi[1]] = 0.5236  # Angle

# ---- collection membership
col_collection.objects.link(ob_pole)
col_collection.objects.link(ob_ball)
col_collection.objects.link(ob_flag)

# ---- scene / render settings (as saved in the file)
scene.frame_start = 1; scene.frame_end = 250; scene.frame_set(1)
scene.render.engine = 'BLENDER_EEVEE_NEXT'
scene.cycles.sampling_pattern = 'TABULATED_SOBOL'
scene.view_settings.view_transform = 'Filmic'
bpy.context.view_layer.update()

# ---- added for rendering (the .blend has no active camera and no usable light): camera, sun
cam_auto = bpy.data.cameras.new('AutoCamera')
cam_auto.lens = 50.0
cam_auto.sensor_width = 36.0
cam_auto.clip_end = 1000.0
ob_auto_camera = bpy.data.objects.new('AutoCamera', cam_auto)
scene.collection.objects.link(ob_auto_camera)
ob_auto_camera.location = (7.72487, -8.1262, 8.13936)
ob_auto_camera.rotation_euler = (1.09748, -7.21219e-08, 0.694738)
scene.camera = ob_auto_camera
light_auto_sun = bpy.data.lights.new('AutoSun', 'SUN')
light_auto_sun.energy = 3.0
light_auto_sun.angle = 0.0523599
ob_auto_sun = bpy.data.objects.new('AutoSun', light_auto_sun)
scene.collection.objects.link(ob_auto_sun)
ob_auto_sun.rotation_euler = (0.872665, 0.174533, 0.523599)
bpy.context.view_layer.update()
